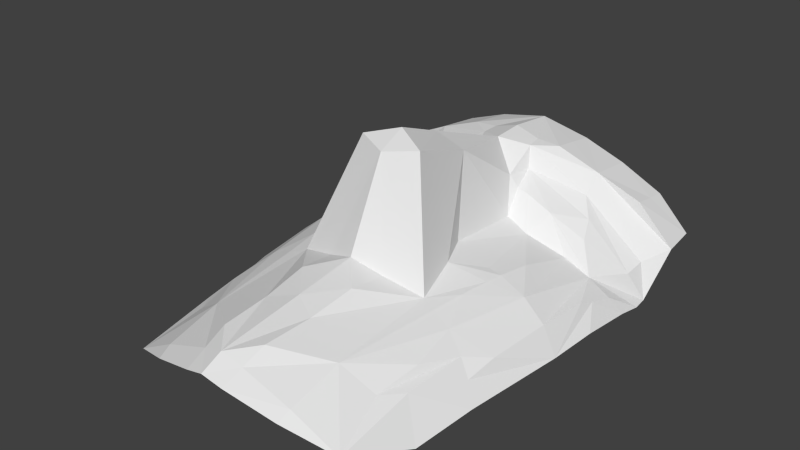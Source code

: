 # Source: head.blend  (saved by Blender 2.64.0; exported with 4.5.12 LTS)
import bpy
from mathutils import Matrix  # noqa: F401  (used for matrix-valued properties, if any)

bpy.ops.wm.read_factory_settings(use_empty=True)
scene = bpy.context.scene
scene.name = 'Scene'

# ---- collections
col_collection_1 = bpy.data.collections.new('Collection 1'); scene.collection.children.link(col_collection_1)
col_collection_2 = bpy.data.collections.new('Collection 2'); scene.collection.children.link(col_collection_2)
col_collection_3 = bpy.data.collections.new('Collection 3'); scene.collection.children.link(col_collection_3)
col_collection_4 = bpy.data.collections.new('Collection 4'); scene.collection.children.link(col_collection_4)
col_collection_5 = bpy.data.collections.new('Collection 5'); scene.collection.children.link(col_collection_5)
col_collection_6 = bpy.data.collections.new('Collection 6'); scene.collection.children.link(col_collection_6)
col_collection_7 = bpy.data.collections.new('Collection 7'); scene.collection.children.link(col_collection_7)
col_collection_8 = bpy.data.collections.new('Collection 8'); scene.collection.children.link(col_collection_8)
col_collection_9 = bpy.data.collections.new('Collection 9'); scene.collection.children.link(col_collection_9)
col_collection_10 = bpy.data.collections.new('Collection 10'); scene.collection.children.link(col_collection_10)
col_collection_11 = bpy.data.collections.new('Collection 11'); scene.collection.children.link(col_collection_11)
col_collection_12 = bpy.data.collections.new('Collection 12'); scene.collection.children.link(col_collection_12)
col_collection_13 = bpy.data.collections.new('Collection 13'); scene.collection.children.link(col_collection_13)
col_collection_14 = bpy.data.collections.new('Collection 14'); scene.collection.children.link(col_collection_14)
col_collection_15 = bpy.data.collections.new('Collection 15'); scene.collection.children.link(col_collection_15)
col_collection_16 = bpy.data.collections.new('Collection 16'); scene.collection.children.link(col_collection_16)
col_collection_17 = bpy.data.collections.new('Collection 17'); scene.collection.children.link(col_collection_17)
col_collection_18 = bpy.data.collections.new('Collection 18'); scene.collection.children.link(col_collection_18)
col_collection_19 = bpy.data.collections.new('Collection 19'); scene.collection.children.link(col_collection_19)
col_collection_20 = bpy.data.collections.new('Collection 20'); scene.collection.children.link(col_collection_20)

# ---- world
world_world = bpy.data.worlds.new('World'); scene.world = world_world
world_world.color = (0.05088, 0.05088, 0.05088)
world_world.use_sun_shadow = False
world_world.sun_shadow_jitter_overblur = 0.0
world_world.cycles.sampling_method = 'MANUAL'
world_world.cycles.sample_map_resolution = 256

# ---- meshes
me_head_001 = bpy.data.meshes.new('head.001')
me_head_001.from_pydata([(0.002401, -0.1441, -0.09384), (-0.0008718, 1.444, -0.3754), (-1.008, 1.046, -1.163), (-0.0001832, -0.3961, -0.6193), (-1.03, 1.482, -0.886), (-0.2126, 0.8586, -0.5999), (-1.053, 1.244, -0.8895), (-0.1295, 0.4129, -0.2327), (0.001227, 0.3323, -0.1264), (-0.1957, 0.9853, -0.5239), (-0.94, 1.098, -0.9522), (-0.4915, 0.1841, -0.7586), (-0.7078, -1.267, -1.054), (-0.5745, 1.16, -0.5051), (-0.237, 0.2362, -0.7035), (-0.2927, 0.8449, -0.6134), (-0.9763, 0.136, -1.116), (-0.5574, 1.064, -0.6193), (-0.2286, 0.7387, -0.7407), (-0.157, 1.132, -0.3867), (-1.016, 0.7792, -1.129), (-0.169, 1.034, -0.3961), (-0.1638, 0.836, -0.5224), (0.0002435, 0.934, -0.3521), (-0.8436, -0.8812, -1.168), (-0.002555, -1.325, -0.7399), (-0.4331, -0.9673, -0.8067), (-0.423, -0.2973, -0.7564), (-0.8103, 0.7261, -0.9402), (-0.0007661, 0.03014, -0.01027), (-1.004, 0.4427, -1.101), (-0.0009083, -0.7878, -0.6707), (-0.9281, 0.9722, -0.9801), (-0.7426, 0.1634, -0.8388), (-0.1975, -0.06156, -0.06475), (-0.5711, 1.457, -0.539), (-0.647, 0.9601, -0.7113), (-0.3896, 0.7046, -0.7933), (-0.3381, 0.01324, -0.7044), (-0.4653, 0.8261, -0.6772), (-0.6932, 0.8453, -0.7879), (-1.021, 0.9404, -1.158), (-0.00212, -1.456, -0.8023), (-0.4299, -1.298, -0.895), (-0.4195, -1.38, -0.9351), (-0.7473, -0.4023, -0.926), (-0.6345, -0.358, -0.83), (-0.8935, -0.4985, -1.132), (-0.1887, -0.352, -0.6876), (-0.1224, -1.444, -0.8377), (-0.1591, -0.8713, -0.7077), (-0.142, -1.171, -0.7225), (-0.1326, -1.313, -0.783), (-0.1763, -0.584, -0.6608), (-0.6635, -0.6427, -0.886), (-0.6275, -0.915, -0.9363), (-0.0002429, 1.138, -0.3411), (-0.8344, 1.344, -0.657), (-0.8324, 1.471, -0.6742), (-0.8367, 1.206, -0.6339), (-0.308, 1.292, -0.4197), (-0.3098, 1.451, -0.443), (-0.3061, 1.142, -0.3999), (-0.945, 0.735, -1.028), (-0.8411, -0.2423, -0.9753), (-0.9274, 0.5754, -0.9881), (-0.9122, 0.475, -0.96), (-0.8814, 0.1501, -0.9525), (-0.818, -0.4319, -1.021), (-0.7135, -0.7829, -0.9574), (-0.5107, -0.3225, -0.7785), (-0.5975, 0.3858, -0.7903), (-0.6417, 0.7393, -0.8779), (-0.5755, 0.1771, -0.771), (-0.5607, 0.06607, -0.768), (-0.538, -0.1315, -0.7674)], [], [(18, 7, 22), (28, 65, 63), (15, 37, 39), (75, 74, 33), (38, 14, 11), (36, 40, 39), (13, 10, 17), (7, 23, 22), (38, 34, 7), (38, 7, 14), (5, 9, 15), (40, 32, 28), (14, 37, 11), (14, 7, 18), (19, 23, 56), (61, 35, 13, 60), (27, 0, 34), (19, 21, 23), (14, 18, 37), (23, 21, 22), (0, 29, 34), (9, 5, 18, 22), (27, 34, 38), (4, 6, 59, 57), (0, 27, 48, 3), (34, 8, 7), (21, 9, 22), (12, 55, 69), (67, 16, 64), (60, 13, 62), (36, 17, 32), (7, 8, 23), (8, 34, 29), (6, 10, 13, 59), (16, 47, 68, 64), (17, 10, 32), (41, 28, 2), (53, 31, 3, 48), (74, 73, 33), (40, 36, 32), (2, 10, 6), (32, 10, 2), (40, 28, 72, 37, 39), (17, 9, 36), (17, 9, 21), (75, 33, 46, 70), (71, 33, 73), (16, 67, 66), (53, 50, 31), (58, 4, 57), (18, 5, 15, 37), (9, 15, 39, 36), (25, 51, 52), (21, 19, 62, 13), (21, 13, 17), (25, 31, 50, 51), (16, 66, 65, 30), (72, 28, 33, 71), (41, 28, 63, 20), (28, 32, 2), (42, 25, 52, 49), (26, 12, 43), (44, 43, 12), (46, 45, 54), (47, 24, 69, 68), (46, 26, 70), (43, 52, 26), (51, 50, 26), (27, 53, 48), (27, 26, 50, 53), (52, 51, 26), (26, 46, 54), (54, 55, 26), (12, 69, 24), (1, 19, 56), (57, 59, 13), (35, 58, 57, 13), (1, 60, 62, 19), (1, 61, 60), (67, 33, 28, 66), (65, 30, 20, 63), (55, 12, 26), (33, 67, 64, 45, 46), (68, 69, 55, 54, 45), (66, 28, 65), (64, 68, 45), (52, 43, 49), (38, 11, 73, 74), (27, 38, 74, 75), (26, 27, 70), (44, 49, 43), (37, 72, 71), (27, 75, 70), (37, 71, 73, 11)])
me_head_001.use_remesh_preserve_volume = False
me_head_001.use_remesh_preserve_attributes = False
me_head_001.use_mirror_vertex_groups = False
me_head_001.update()

# ---- objects
ob_head = bpy.data.objects.new('head', me_head_001)

# ---- transforms, parenting, visibility, modifiers, constraints
ob_head.location = (0.0, 0.0, 0.0)
ob_head.lineart.crease_threshold = 0.0
_m = ob_head.modifiers.new('Mirror', 'MIRROR')
_m.merge_threshold = 0.1

# ---- collection membership
col_collection_1.objects.link(ob_head)
col_collection_2.objects.link(ob_head)
col_collection_3.objects.link(ob_head)
col_collection_4.objects.link(ob_head)
col_collection_5.objects.link(ob_head)
col_collection_6.objects.link(ob_head)
col_collection_7.objects.link(ob_head)
col_collection_8.objects.link(ob_head)
col_collection_9.objects.link(ob_head)
col_collection_10.objects.link(ob_head)
col_collection_11.objects.link(ob_head)
col_collection_12.objects.link(ob_head)
col_collection_13.objects.link(ob_head)
col_collection_14.objects.link(ob_head)
col_collection_15.objects.link(ob_head)
col_collection_16.objects.link(ob_head)
col_collection_17.objects.link(ob_head)
col_collection_18.objects.link(ob_head)
col_collection_19.objects.link(ob_head)
col_collection_20.objects.link(ob_head)

# ---- scene / render settings (as saved in the file)
scene.frame_start = 1; scene.frame_end = 250; scene.frame_set(0)
scene.render.engine = 'BLENDER_EEVEE_NEXT'
scene.render.image_settings.color_mode = 'RGB'
scene.render.image_settings.compression = 90
scene.render.resolution_percentage = 50
scene.render.dither_intensity = 0.0
scene.render.bake_margin = 2
scene.render.bake_bias = 0.0
scene.cycles.use_denoising = False
scene.cycles.samples = 10
scene.cycles.sampling_pattern = 'TABULATED_SOBOL'
scene.cycles.light_sampling_threshold = 0.0
scene.cycles.use_adaptive_sampling = False
scene.cycles.use_light_tree = False
scene.cycles.blur_glossy = 0.0
scene.cycles.volume_bounces = 1
scene.cycles.pixel_filter_type = 'GAUSSIAN'
scene.cycles.sample_clamp_indirect = 0.0
scene.view_settings.view_transform = 'Standard'
bpy.context.view_layer.update()

# ---- added for rendering (the .blend has no active camera and no usable light): camera, sun
cam_auto = bpy.data.cameras.new('AutoCamera')
cam_auto.lens = 50.0
cam_auto.sensor_width = 36.0
cam_auto.clip_end = 1000.0
ob_auto_camera = bpy.data.objects.new('AutoCamera', cam_auto)
scene.collection.objects.link(ob_auto_camera)
ob_auto_camera.location = (3.51172, -4.20099, 2.22015)
ob_auto_camera.rotation_euler = (1.09748, -7.21219e-08, 0.694738)
scene.camera = ob_auto_camera
light_auto_sun = bpy.data.lights.new('AutoSun', 'SUN')
light_auto_sun.energy = 3.0
light_auto_sun.angle = 0.0523599
ob_auto_sun = bpy.data.objects.new('AutoSun', light_auto_sun)
scene.collection.objects.link(ob_auto_sun)
ob_auto_sun.rotation_euler = (0.872665, 0.174533, 0.523599)
bpy.context.view_layer.update()

